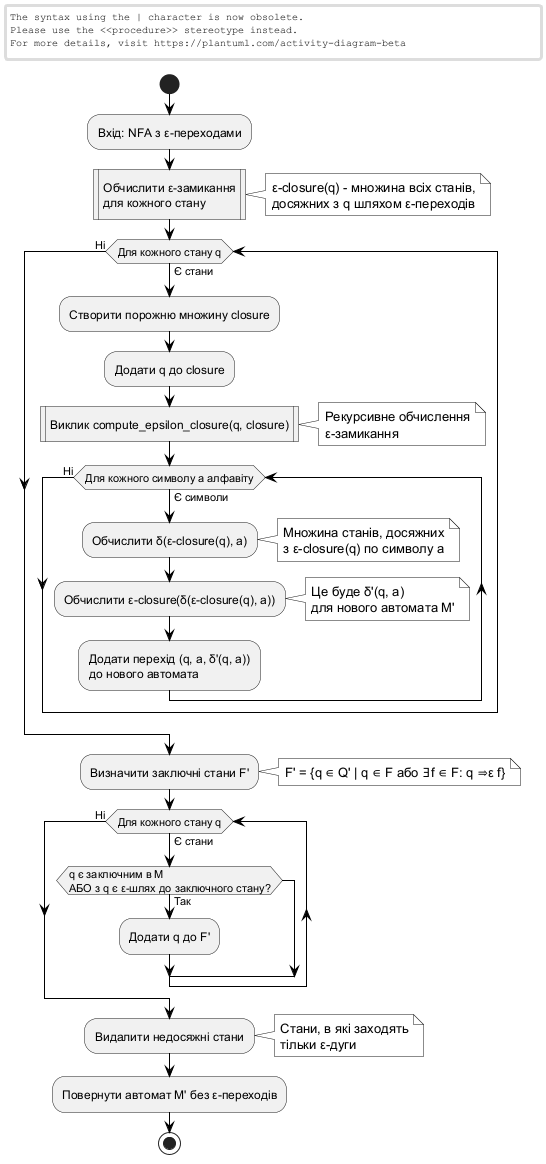

The diagram above was rendered by PlantUML. Its source (embedded in the PNG):
@startuml
skinparam monochrome true
skinparam backgroundColor white
skinparam defaultFontColor black
skinparam ConditionEndStyle hline
skinparam ArrowColor black

start

:Вхід: NFA з ε-переходами;

:Обчислити ε-замикання\nдля кожного стану|
note right
  ε-closure(q) - множина всіх станів,
  досяжних з q шляхом ε-переходів
end note

while (Для кожного стану q) is (Є стани)
  :Створити порожню множину closure;
  :Додати q до closure;
  
  :Виклик compute_epsilon_closure(q, closure)|
  note right
    Рекурсивне обчислення
    ε-замикання
  end note
  
  while (Для кожного символу a алфавіту) is (Є символи)
    :Обчислити δ(ε-closure(q), a);
    note right
      Множина станів, досяжних
      з ε-closure(q) по символу a
    end note
    
    :Обчислити ε-closure(δ(ε-closure(q), a));
    note right
      Це буде δ'(q, a)
      для нового автомата M'
    end note
    
    :Додати перехід (q, a, δ'(q, a))\nдо нового автомата;
  endwhile (Ні)
  
endwhile (Ні)

:Визначити заключні стани F';
note right
  F' = {q ∈ Q' | q ∈ F або ∃f ∈ F: q ⇒ε f}
end note

while (Для кожного стану q) is (Є стани)
  if (q є заключним в M\nАБО з q є ε-шлях до заключного стану?) then (Так)
    :Додати q до F';
  endif
endwhile (Ні)

:Видалити недосяжні стани;
note right
  Стани, в які заходять
  тільки ε-дуги
end note

:Повернути автомат M' без ε-переходів;

stop

@enduml